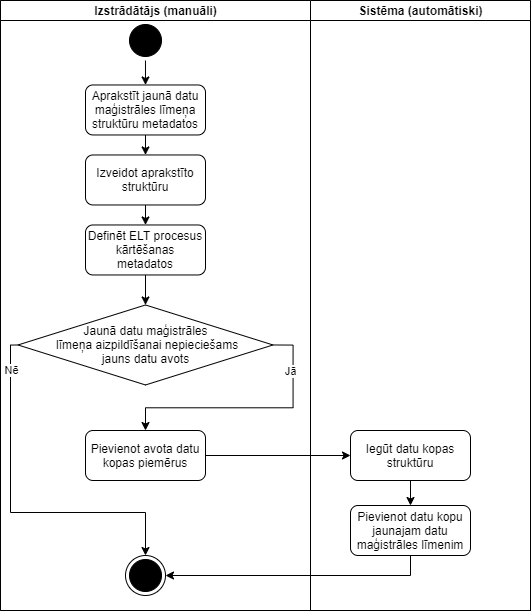

The diagram above was exported from draw.io. Its source (the exported page's mxGraphModel, read from the mxfile embedded in the PNG):
<mxGraphModel dx="1483" dy="777" grid="1" gridSize="10" guides="1" tooltips="1" connect="1" arrows="1" fold="1" page="1" pageScale="1" pageWidth="850" pageHeight="1100" background="#ffffff" math="0" shadow="0">
  <root>
    <mxCell id="0" />
    <mxCell id="1" parent="0" />
    <mxCell id="1c1d494c118603dd-1" value="" style="swimlane;html=1;childLayout=stackLayout;startSize=0;rounded=0;shadow=0;comic=0;labelBackgroundColor=none;strokeWidth=1;fontFamily=Verdana;fontSize=12;align=center;" parent="1" vertex="1">
      <mxGeometry x="40" y="20" width="530" height="610" as="geometry" />
    </mxCell>
    <mxCell id="1c1d494c118603dd-2" value="Izstrādātājs (manuāli)" style="swimlane;html=1;startSize=20;" parent="1c1d494c118603dd-1" vertex="1">
      <mxGeometry width="310" height="610" as="geometry" />
    </mxCell>
    <mxCell id="QlJGY3i9sihVr8ih1S-I-3" value="" style="edgeStyle=orthogonalEdgeStyle;html=1;verticalAlign=bottom;endArrow=classic;endSize=6;strokeColor=#000000;exitX=0.499;exitY=0.851;exitDx=0;exitDy=0;exitPerimeter=0;endFill=1;" edge="1" parent="1c1d494c118603dd-2">
      <mxGeometry relative="1" as="geometry">
        <mxPoint x="145" y="84.47" as="targetPoint" />
        <mxPoint x="144.97000000000003" y="59.99999999999997" as="sourcePoint" />
      </mxGeometry>
    </mxCell>
    <mxCell id="QlJGY3i9sihVr8ih1S-I-6" style="edgeStyle=orthogonalEdgeStyle;rounded=0;orthogonalLoop=1;jettySize=auto;html=1;exitX=0.5;exitY=1;exitDx=0;exitDy=0;entryX=0.5;entryY=0;entryDx=0;entryDy=0;strokeColor=#000000;" edge="1" parent="1c1d494c118603dd-2" source="QlJGY3i9sihVr8ih1S-I-4" target="QlJGY3i9sihVr8ih1S-I-5">
      <mxGeometry relative="1" as="geometry" />
    </mxCell>
    <mxCell id="QlJGY3i9sihVr8ih1S-I-21" value="Pievienot avota datu kopas piemērus" style="rounded=1;whiteSpace=wrap;html=1;strokeColor=#000000;" vertex="1" parent="1c1d494c118603dd-2">
      <mxGeometry x="85" y="430" width="120" height="50" as="geometry" />
    </mxCell>
    <mxCell id="QlJGY3i9sihVr8ih1S-I-4" value="Aprakstīt jaunā datu maģistrāles līmeņa struktūru metadatos" style="rounded=1;whiteSpace=wrap;html=1;strokeColor=#000000;" vertex="1" parent="1c1d494c118603dd-2">
      <mxGeometry x="85" y="84.47" width="120" height="50" as="geometry" />
    </mxCell>
    <mxCell id="QlJGY3i9sihVr8ih1S-I-10" style="edgeStyle=orthogonalEdgeStyle;rounded=0;orthogonalLoop=1;jettySize=auto;html=1;exitX=0.5;exitY=1;exitDx=0;exitDy=0;entryX=0.5;entryY=0;entryDx=0;entryDy=0;endArrow=classic;endFill=1;endSize=6;strokeColor=#000000;" edge="1" parent="1c1d494c118603dd-2" source="QlJGY3i9sihVr8ih1S-I-5" target="QlJGY3i9sihVr8ih1S-I-9">
      <mxGeometry relative="1" as="geometry" />
    </mxCell>
    <mxCell id="QlJGY3i9sihVr8ih1S-I-5" value="Izveidot aprakstīto struktūru" style="rounded=1;whiteSpace=wrap;html=1;strokeColor=#000000;" vertex="1" parent="1c1d494c118603dd-2">
      <mxGeometry x="85" y="154.47" width="120" height="50" as="geometry" />
    </mxCell>
    <mxCell id="QlJGY3i9sihVr8ih1S-I-12" style="edgeStyle=orthogonalEdgeStyle;rounded=0;orthogonalLoop=1;jettySize=auto;html=1;exitX=0.5;exitY=1;exitDx=0;exitDy=0;entryX=0.5;entryY=0;entryDx=0;entryDy=0;endArrow=classic;endFill=1;endSize=6;strokeColor=#000000;" edge="1" parent="1c1d494c118603dd-2" source="QlJGY3i9sihVr8ih1S-I-9" target="QlJGY3i9sihVr8ih1S-I-11">
      <mxGeometry relative="1" as="geometry" />
    </mxCell>
    <mxCell id="QlJGY3i9sihVr8ih1S-I-9" value="Definēt ELT procesus kārtēšanas metadatos" style="rounded=1;whiteSpace=wrap;html=1;strokeColor=#000000;" vertex="1" parent="1c1d494c118603dd-2">
      <mxGeometry x="85" y="224.47" width="120" height="50" as="geometry" />
    </mxCell>
    <mxCell id="QlJGY3i9sihVr8ih1S-I-11" value="Jaunā datu maģistrāles&lt;br&gt;&amp;nbsp; līmeņa aizpildīšanai nepieciešams &lt;br&gt;jauns datu avots" style="rhombus;whiteSpace=wrap;html=1;strokeColor=#000000;" vertex="1" parent="1c1d494c118603dd-2">
      <mxGeometry x="17.5" y="304.47" width="255" height="80" as="geometry" />
    </mxCell>
    <mxCell id="QlJGY3i9sihVr8ih1S-I-13" style="edgeStyle=orthogonalEdgeStyle;rounded=0;orthogonalLoop=1;jettySize=auto;html=1;exitX=1;exitY=0.5;exitDx=0;exitDy=0;endArrow=classic;endFill=1;endSize=6;strokeColor=#000000;entryX=0.5;entryY=0;entryDx=0;entryDy=0;" edge="1" parent="1c1d494c118603dd-2" source="QlJGY3i9sihVr8ih1S-I-11" target="QlJGY3i9sihVr8ih1S-I-21">
      <mxGeometry relative="1" as="geometry">
        <mxPoint x="145" y="424.47" as="targetPoint" />
        <Array as="points" />
      </mxGeometry>
    </mxCell>
    <mxCell id="QlJGY3i9sihVr8ih1S-I-14" value="Jā" style="edgeLabel;html=1;align=center;verticalAlign=middle;resizable=0;points=[];" vertex="1" connectable="0" parent="QlJGY3i9sihVr8ih1S-I-13">
      <mxGeometry x="-0.2942" relative="1" as="geometry">
        <mxPoint x="3.92" y="-37.25" as="offset" />
      </mxGeometry>
    </mxCell>
    <mxCell id="QlJGY3i9sihVr8ih1S-I-25" style="edgeStyle=orthogonalEdgeStyle;rounded=0;orthogonalLoop=1;jettySize=auto;html=1;exitX=0;exitY=0.5;exitDx=0;exitDy=0;endArrow=classic;endFill=1;endSize=6;strokeColor=#000000;entryX=0.5;entryY=0;entryDx=0;entryDy=0;" edge="1" parent="1c1d494c118603dd-2" source="QlJGY3i9sihVr8ih1S-I-11" target="QlJGY3i9sihVr8ih1S-I-26">
      <mxGeometry relative="1" as="geometry">
        <mxPoint x="130" y="580" as="targetPoint" />
        <Array as="points">
          <mxPoint x="10" y="344" />
          <mxPoint x="10" y="512" />
          <mxPoint x="145" y="512" />
        </Array>
      </mxGeometry>
    </mxCell>
    <mxCell id="QlJGY3i9sihVr8ih1S-I-27" value="Nē" style="edgeLabel;html=1;align=center;verticalAlign=middle;resizable=0;points=[];" vertex="1" connectable="0" parent="QlJGY3i9sihVr8ih1S-I-25">
      <mxGeometry x="-0.6974" relative="1" as="geometry">
        <mxPoint y="-20.33" as="offset" />
      </mxGeometry>
    </mxCell>
    <mxCell id="QlJGY3i9sihVr8ih1S-I-2" value="" style="ellipse;html=1;shape=startState;fillColor=#000000;strokeColor=#000000;" vertex="1" parent="1c1d494c118603dd-2">
      <mxGeometry x="125" y="20" width="40" height="40" as="geometry" />
    </mxCell>
    <mxCell id="QlJGY3i9sihVr8ih1S-I-26" value="" style="ellipse;html=1;shape=endState;fillColor=#000000;strokeColor=#000000;" vertex="1" parent="1c1d494c118603dd-2">
      <mxGeometry x="125" y="555" width="40" height="40" as="geometry" />
    </mxCell>
    <mxCell id="1c1d494c118603dd-3" value="Sistēma (automātiski)" style="swimlane;html=1;startSize=20;" parent="1c1d494c118603dd-1" vertex="1">
      <mxGeometry x="310" width="220" height="610" as="geometry" />
    </mxCell>
    <mxCell id="QlJGY3i9sihVr8ih1S-I-24" style="edgeStyle=orthogonalEdgeStyle;rounded=0;orthogonalLoop=1;jettySize=auto;html=1;exitX=0.5;exitY=1;exitDx=0;exitDy=0;entryX=0.5;entryY=0;entryDx=0;entryDy=0;endArrow=classic;endFill=1;endSize=6;strokeColor=#000000;" edge="1" parent="1c1d494c118603dd-3" source="QlJGY3i9sihVr8ih1S-I-19" target="QlJGY3i9sihVr8ih1S-I-23">
      <mxGeometry relative="1" as="geometry" />
    </mxCell>
    <mxCell id="QlJGY3i9sihVr8ih1S-I-19" value="Iegūt datu kopas struktūru" style="rounded=1;whiteSpace=wrap;html=1;strokeColor=#000000;" vertex="1" parent="1c1d494c118603dd-3">
      <mxGeometry x="40" y="430" width="120" height="50" as="geometry" />
    </mxCell>
    <mxCell id="QlJGY3i9sihVr8ih1S-I-23" value="Pievienot datu kopu jaunajam datu maģistrāles līmenim" style="rounded=1;whiteSpace=wrap;html=1;strokeColor=#000000;" vertex="1" parent="1c1d494c118603dd-3">
      <mxGeometry x="40" y="505" width="120" height="50" as="geometry" />
    </mxCell>
    <mxCell id="QlJGY3i9sihVr8ih1S-I-22" style="edgeStyle=orthogonalEdgeStyle;rounded=0;orthogonalLoop=1;jettySize=auto;html=1;exitX=1;exitY=0.5;exitDx=0;exitDy=0;endArrow=classic;endFill=1;endSize=6;strokeColor=#000000;" edge="1" parent="1c1d494c118603dd-1" source="QlJGY3i9sihVr8ih1S-I-21" target="QlJGY3i9sihVr8ih1S-I-19">
      <mxGeometry relative="1" as="geometry" />
    </mxCell>
    <mxCell id="QlJGY3i9sihVr8ih1S-I-30" style="edgeStyle=orthogonalEdgeStyle;rounded=0;orthogonalLoop=1;jettySize=auto;html=1;exitX=0.5;exitY=1;exitDx=0;exitDy=0;entryX=1;entryY=0.5;entryDx=0;entryDy=0;endArrow=classic;endFill=1;endSize=6;strokeColor=#000000;" edge="1" parent="1c1d494c118603dd-1" source="QlJGY3i9sihVr8ih1S-I-23" target="QlJGY3i9sihVr8ih1S-I-26">
      <mxGeometry relative="1" as="geometry" />
    </mxCell>
  </root>
</mxGraphModel>